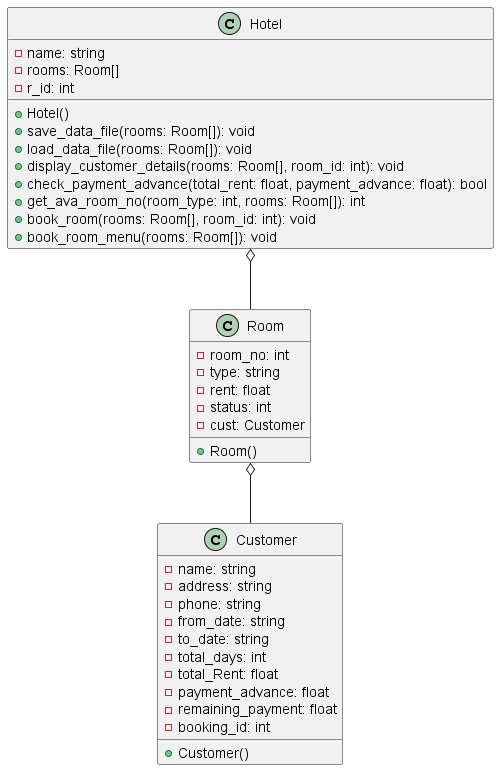

The diagram above was rendered by PlantUML. Its source (embedded in the PNG):
@startuml

class Customer {
    -name: string
    -address: string
    -phone: string
    -from_date: string
    -to_date: string
    -total_days: int
    -total_Rent: float
    -payment_advance: float
    -remaining_payment: float
    -booking_id: int
    +Customer()
}

class Room {
    -room_no: int
    -type: string
    -rent: float
    -status: int
    -cust: Customer
    +Room()
}

class Hotel {
    -name: string
    -rooms: Room[]
    -r_id: int
    +Hotel()
    +save_data_file(rooms: Room[]): void
    +load_data_file(rooms: Room[]): void
    +display_customer_details(rooms: Room[], room_id: int): void
    +check_payment_advance(total_rent: float, payment_advance: float): bool
    +get_ava_room_no(room_type: int, rooms: Room[]): int
    +book_room(rooms: Room[], room_id: int): void
    +book_room_menu(rooms: Room[]): void
}

Hotel o-- Room
Room o-- Customer

@enduml